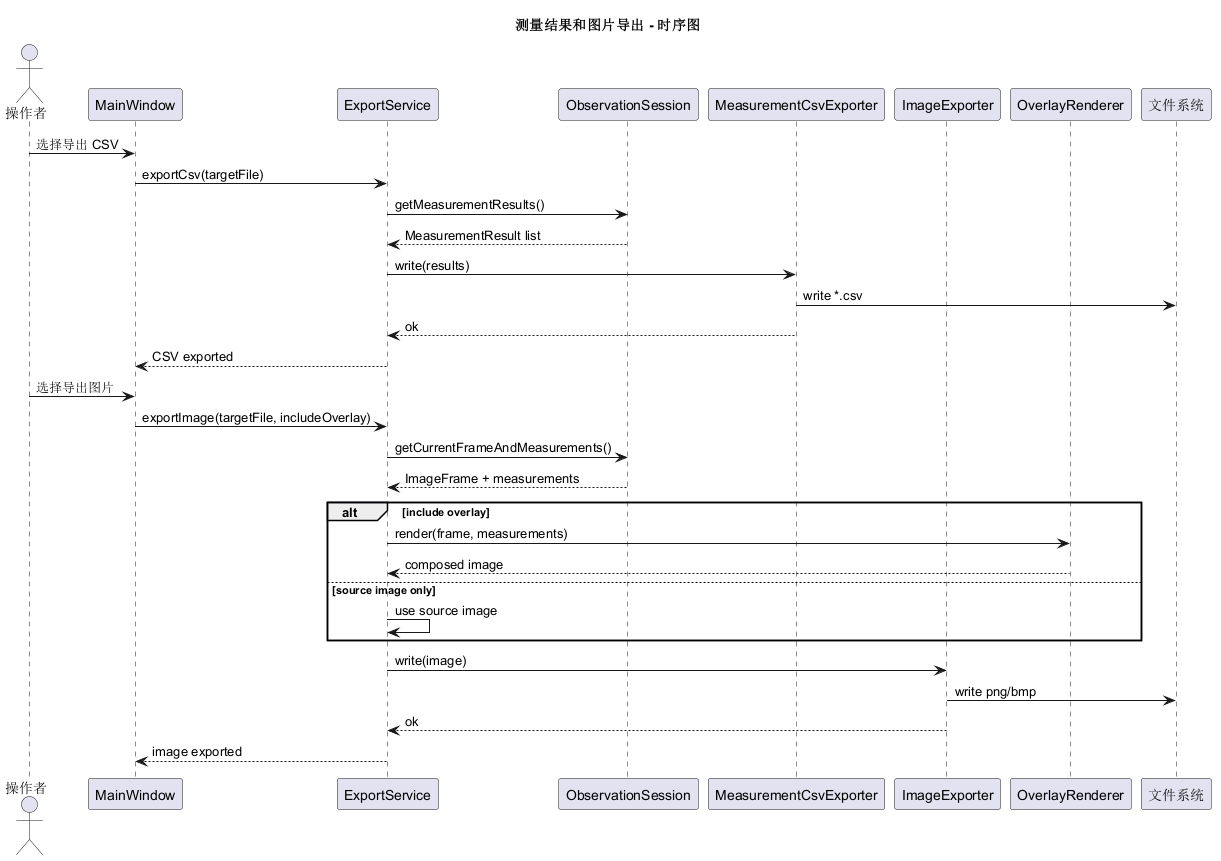

The diagram above was rendered by PlantUML. Its source (embedded in the PNG):
@startuml
title 测量结果和图片导出 - 时序图

actor "操作者" as User
participant "MainWindow" as UI
participant "ExportService" as ExportService
participant "ObservationSession" as Session
participant "MeasurementCsvExporter" as MeasurementCsvExporter
participant "ImageExporter" as ImageExporter
participant "OverlayRenderer" as OverlayRenderer
participant "文件系统" as FS

User -> UI: 选择导出 CSV
UI -> ExportService: exportCsv(targetFile)
ExportService -> Session: getMeasurementResults()
Session --> ExportService: MeasurementResult list
ExportService -> MeasurementCsvExporter: write(results)
MeasurementCsvExporter -> FS: write *.csv
MeasurementCsvExporter --> ExportService: ok
ExportService --> UI: CSV exported

User -> UI: 选择导出图片
UI -> ExportService: exportImage(targetFile, includeOverlay)
ExportService -> Session: getCurrentFrameAndMeasurements()
Session --> ExportService: ImageFrame + measurements
alt include overlay
  ExportService -> OverlayRenderer: render(frame, measurements)
  OverlayRenderer --> ExportService: composed image
else source image only
  ExportService -> ExportService: use source image
end
ExportService -> ImageExporter: write(image)
ImageExporter -> FS: write png/bmp
ImageExporter --> ExportService: ok
ExportService --> UI: image exported

@enduml